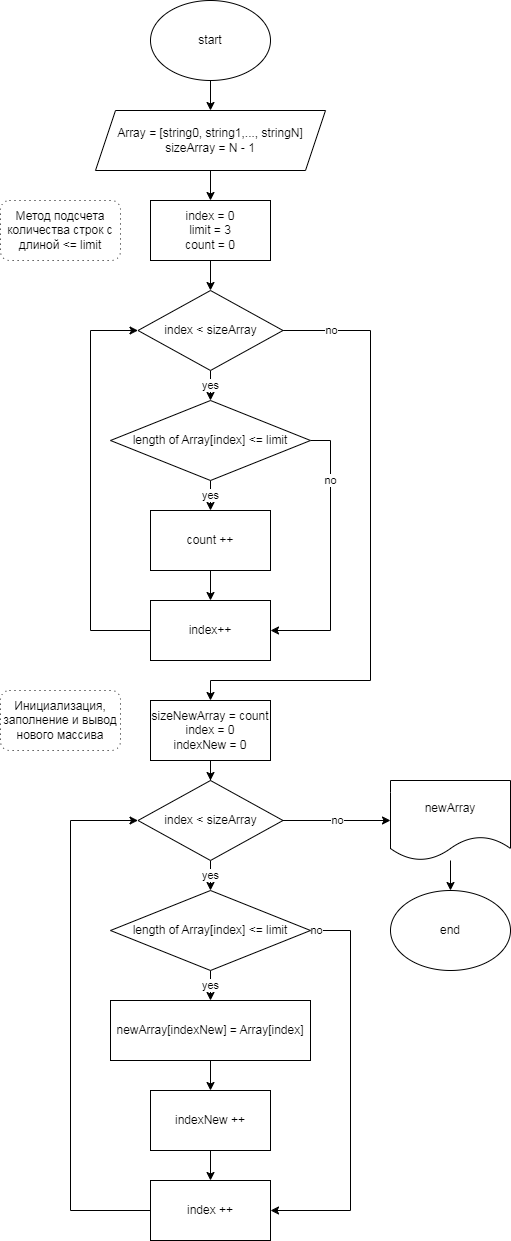

The diagram above was exported from draw.io. Its source (the exported page's mxGraphModel, read from the mxfile embedded in the PNG):
<mxGraphModel dx="988" dy="611" grid="1" gridSize="10" guides="1" tooltips="1" connect="1" arrows="1" fold="1" page="1" pageScale="1" pageWidth="827" pageHeight="1169" math="0" shadow="0">
  <root>
    <mxCell id="0" />
    <mxCell id="1" parent="0" />
    <mxCell id="GRGiTBSic5OVp69IqTny-38" value="" style="edgeStyle=orthogonalEdgeStyle;rounded=0;orthogonalLoop=1;jettySize=auto;html=1;" parent="1" source="GRGiTBSic5OVp69IqTny-1" target="GRGiTBSic5OVp69IqTny-2" edge="1">
      <mxGeometry relative="1" as="geometry" />
    </mxCell>
    <mxCell id="GRGiTBSic5OVp69IqTny-1" value="start" style="ellipse;whiteSpace=wrap;html=1;" parent="1" vertex="1">
      <mxGeometry x="160" y="40" width="120" height="80" as="geometry" />
    </mxCell>
    <mxCell id="GRGiTBSic5OVp69IqTny-39" value="" style="edgeStyle=orthogonalEdgeStyle;rounded=0;orthogonalLoop=1;jettySize=auto;html=1;" parent="1" source="GRGiTBSic5OVp69IqTny-2" target="GRGiTBSic5OVp69IqTny-37" edge="1">
      <mxGeometry relative="1" as="geometry" />
    </mxCell>
    <mxCell id="GRGiTBSic5OVp69IqTny-2" value="Array = [string0, string1,..., stringN]&lt;br&gt;sizeArray = N - 1" style="shape=parallelogram;perimeter=parallelogramPerimeter;whiteSpace=wrap;html=1;fixedSize=1;" parent="1" vertex="1">
      <mxGeometry x="105" y="150" width="230" height="60" as="geometry" />
    </mxCell>
    <mxCell id="GRGiTBSic5OVp69IqTny-45" value="yes" style="edgeStyle=orthogonalEdgeStyle;rounded=0;orthogonalLoop=1;jettySize=auto;html=1;" parent="1" source="GRGiTBSic5OVp69IqTny-4" target="GRGiTBSic5OVp69IqTny-41" edge="1">
      <mxGeometry relative="1" as="geometry" />
    </mxCell>
    <mxCell id="GRGiTBSic5OVp69IqTny-52" value="no" style="edgeStyle=orthogonalEdgeStyle;rounded=0;orthogonalLoop=1;jettySize=auto;html=1;entryX=0.5;entryY=0;entryDx=0;entryDy=0;" parent="1" source="GRGiTBSic5OVp69IqTny-4" target="GRGiTBSic5OVp69IqTny-9" edge="1">
      <mxGeometry x="-0.8436" relative="1" as="geometry">
        <Array as="points">
          <mxPoint x="380" y="370" />
          <mxPoint x="380" y="720" />
          <mxPoint x="220" y="720" />
        </Array>
        <mxPoint as="offset" />
        <mxPoint x="220" y="730" as="targetPoint" />
      </mxGeometry>
    </mxCell>
    <mxCell id="GRGiTBSic5OVp69IqTny-4" value="index &amp;lt; sizeArray" style="rhombus;whiteSpace=wrap;html=1;" parent="1" vertex="1">
      <mxGeometry x="147.5" y="330" width="145" height="80" as="geometry" />
    </mxCell>
    <mxCell id="GRGiTBSic5OVp69IqTny-47" value="" style="edgeStyle=orthogonalEdgeStyle;rounded=0;orthogonalLoop=1;jettySize=auto;html=1;" parent="1" source="GRGiTBSic5OVp69IqTny-6" target="GRGiTBSic5OVp69IqTny-7" edge="1">
      <mxGeometry relative="1" as="geometry" />
    </mxCell>
    <mxCell id="GRGiTBSic5OVp69IqTny-6" value="count ++" style="rounded=0;whiteSpace=wrap;html=1;" parent="1" vertex="1">
      <mxGeometry x="160" y="550" width="120" height="60" as="geometry" />
    </mxCell>
    <mxCell id="GRGiTBSic5OVp69IqTny-49" style="edgeStyle=orthogonalEdgeStyle;rounded=0;orthogonalLoop=1;jettySize=auto;html=1;entryX=0;entryY=0.5;entryDx=0;entryDy=0;" parent="1" source="GRGiTBSic5OVp69IqTny-7" target="GRGiTBSic5OVp69IqTny-4" edge="1">
      <mxGeometry relative="1" as="geometry">
        <Array as="points">
          <mxPoint x="100" y="670" />
          <mxPoint x="100" y="370" />
        </Array>
      </mxGeometry>
    </mxCell>
    <mxCell id="GRGiTBSic5OVp69IqTny-7" value="index++" style="rounded=0;whiteSpace=wrap;html=1;" parent="1" vertex="1">
      <mxGeometry x="160" y="640" width="120" height="60" as="geometry" />
    </mxCell>
    <mxCell id="GRGiTBSic5OVp69IqTny-54" value="" style="edgeStyle=orthogonalEdgeStyle;rounded=0;orthogonalLoop=1;jettySize=auto;html=1;" parent="1" source="GRGiTBSic5OVp69IqTny-9" target="GRGiTBSic5OVp69IqTny-20" edge="1">
      <mxGeometry relative="1" as="geometry" />
    </mxCell>
    <mxCell id="GRGiTBSic5OVp69IqTny-9" value="sizeNewArray = count&lt;br&gt;index = 0&lt;br&gt;indexNew = 0" style="rounded=0;whiteSpace=wrap;html=1;" parent="1" vertex="1">
      <mxGeometry x="160" y="740" width="120" height="60" as="geometry" />
    </mxCell>
    <mxCell id="GRGiTBSic5OVp69IqTny-17" value="" style="edgeStyle=orthogonalEdgeStyle;rounded=0;orthogonalLoop=1;jettySize=auto;html=1;" parent="1" source="GRGiTBSic5OVp69IqTny-18" target="GRGiTBSic5OVp69IqTny-28" edge="1">
      <mxGeometry relative="1" as="geometry" />
    </mxCell>
    <mxCell id="GRGiTBSic5OVp69IqTny-18" value="newArray[indexNew] = Array[index]" style="rounded=0;whiteSpace=wrap;html=1;" parent="1" vertex="1">
      <mxGeometry x="120" y="1040" width="200" height="60" as="geometry" />
    </mxCell>
    <mxCell id="GRGiTBSic5OVp69IqTny-19" value="yes" style="edgeStyle=orthogonalEdgeStyle;rounded=0;orthogonalLoop=1;jettySize=auto;html=1;" parent="1" source="GRGiTBSic5OVp69IqTny-20" edge="1">
      <mxGeometry relative="1" as="geometry">
        <mxPoint x="220" y="930" as="targetPoint" />
      </mxGeometry>
    </mxCell>
    <mxCell id="GRGiTBSic5OVp69IqTny-20" value="index &amp;lt; sizeArray" style="rhombus;whiteSpace=wrap;html=1;" parent="1" vertex="1">
      <mxGeometry x="147.5" y="820" width="145" height="80" as="geometry" />
    </mxCell>
    <mxCell id="GRGiTBSic5OVp69IqTny-21" value="yes" style="edgeStyle=orthogonalEdgeStyle;rounded=0;orthogonalLoop=1;jettySize=auto;html=1;" parent="1" target="GRGiTBSic5OVp69IqTny-18" edge="1">
      <mxGeometry relative="1" as="geometry">
        <mxPoint x="220" y="1010" as="sourcePoint" />
      </mxGeometry>
    </mxCell>
    <mxCell id="GRGiTBSic5OVp69IqTny-34" value="no" style="edgeStyle=orthogonalEdgeStyle;rounded=0;orthogonalLoop=1;jettySize=auto;html=1;entryX=1;entryY=0.5;entryDx=0;entryDy=0;" parent="1" target="GRGiTBSic5OVp69IqTny-29" edge="1">
      <mxGeometry x="-0.8974" relative="1" as="geometry">
        <mxPoint x="305" y="970" as="sourcePoint" />
        <Array as="points">
          <mxPoint x="360" y="970" />
          <mxPoint x="360" y="1250" />
        </Array>
        <mxPoint as="offset" />
      </mxGeometry>
    </mxCell>
    <mxCell id="GRGiTBSic5OVp69IqTny-24" value="no" style="edgeStyle=orthogonalEdgeStyle;rounded=0;orthogonalLoop=1;jettySize=auto;html=1;" parent="1" target="GRGiTBSic5OVp69IqTny-31" edge="1">
      <mxGeometry relative="1" as="geometry">
        <mxPoint x="292.5" y="860" as="sourcePoint" />
      </mxGeometry>
    </mxCell>
    <mxCell id="GRGiTBSic5OVp69IqTny-35" value="" style="edgeStyle=orthogonalEdgeStyle;rounded=0;orthogonalLoop=1;jettySize=auto;html=1;" parent="1" source="GRGiTBSic5OVp69IqTny-28" target="GRGiTBSic5OVp69IqTny-29" edge="1">
      <mxGeometry relative="1" as="geometry" />
    </mxCell>
    <mxCell id="GRGiTBSic5OVp69IqTny-28" value="indexNew ++" style="rounded=0;whiteSpace=wrap;html=1;" parent="1" vertex="1">
      <mxGeometry x="160" y="1130" width="120" height="60" as="geometry" />
    </mxCell>
    <mxCell id="GRGiTBSic5OVp69IqTny-36" style="edgeStyle=orthogonalEdgeStyle;rounded=0;orthogonalLoop=1;jettySize=auto;html=1;entryX=0;entryY=0.5;entryDx=0;entryDy=0;" parent="1" source="GRGiTBSic5OVp69IqTny-29" target="GRGiTBSic5OVp69IqTny-20" edge="1">
      <mxGeometry relative="1" as="geometry">
        <Array as="points">
          <mxPoint x="80" y="1250" />
          <mxPoint x="80" y="860" />
        </Array>
      </mxGeometry>
    </mxCell>
    <mxCell id="GRGiTBSic5OVp69IqTny-29" value="index ++" style="rounded=0;whiteSpace=wrap;html=1;" parent="1" vertex="1">
      <mxGeometry x="160" y="1220" width="120" height="60" as="geometry" />
    </mxCell>
    <mxCell id="GRGiTBSic5OVp69IqTny-30" value="" style="edgeStyle=orthogonalEdgeStyle;rounded=0;orthogonalLoop=1;jettySize=auto;html=1;" parent="1" source="GRGiTBSic5OVp69IqTny-31" target="GRGiTBSic5OVp69IqTny-32" edge="1">
      <mxGeometry relative="1" as="geometry" />
    </mxCell>
    <mxCell id="GRGiTBSic5OVp69IqTny-31" value="newArray" style="shape=document;whiteSpace=wrap;html=1;boundedLbl=1;" parent="1" vertex="1">
      <mxGeometry x="400" y="820" width="120" height="80" as="geometry" />
    </mxCell>
    <mxCell id="GRGiTBSic5OVp69IqTny-32" value="end" style="ellipse;whiteSpace=wrap;html=1;" parent="1" vertex="1">
      <mxGeometry x="400" y="930" width="120" height="80" as="geometry" />
    </mxCell>
    <mxCell id="GRGiTBSic5OVp69IqTny-40" value="" style="edgeStyle=orthogonalEdgeStyle;rounded=0;orthogonalLoop=1;jettySize=auto;html=1;" parent="1" source="GRGiTBSic5OVp69IqTny-37" target="GRGiTBSic5OVp69IqTny-4" edge="1">
      <mxGeometry relative="1" as="geometry" />
    </mxCell>
    <mxCell id="GRGiTBSic5OVp69IqTny-37" value="index = 0&lt;br&gt;limit = 3&lt;br&gt;count = 0" style="rounded=0;whiteSpace=wrap;html=1;" parent="1" vertex="1">
      <mxGeometry x="160" y="240" width="120" height="60" as="geometry" />
    </mxCell>
    <mxCell id="GRGiTBSic5OVp69IqTny-46" value="yes" style="edgeStyle=orthogonalEdgeStyle;rounded=0;orthogonalLoop=1;jettySize=auto;html=1;" parent="1" source="GRGiTBSic5OVp69IqTny-41" target="GRGiTBSic5OVp69IqTny-6" edge="1">
      <mxGeometry relative="1" as="geometry" />
    </mxCell>
    <mxCell id="GRGiTBSic5OVp69IqTny-48" value="no" style="edgeStyle=orthogonalEdgeStyle;rounded=0;orthogonalLoop=1;jettySize=auto;html=1;entryX=1;entryY=0.5;entryDx=0;entryDy=0;" parent="1" source="GRGiTBSic5OVp69IqTny-41" target="GRGiTBSic5OVp69IqTny-7" edge="1">
      <mxGeometry x="-0.5556" relative="1" as="geometry">
        <Array as="points">
          <mxPoint x="340" y="480" />
          <mxPoint x="340" y="670" />
        </Array>
        <mxPoint as="offset" />
      </mxGeometry>
    </mxCell>
    <mxCell id="GRGiTBSic5OVp69IqTny-41" value="length of Array[index] &amp;lt;= limit" style="rhombus;whiteSpace=wrap;html=1;" parent="1" vertex="1">
      <mxGeometry x="120" y="440" width="200" height="80" as="geometry" />
    </mxCell>
    <mxCell id="GRGiTBSic5OVp69IqTny-44" value="Метод подсчета количества строк с длиной &amp;lt;= limit" style="rounded=1;whiteSpace=wrap;html=1;dashed=1;dashPattern=1 4;" parent="1" vertex="1">
      <mxGeometry x="10" y="240" width="120" height="60" as="geometry" />
    </mxCell>
    <mxCell id="GRGiTBSic5OVp69IqTny-50" value="length of Array[index] &amp;lt;= limit" style="rhombus;whiteSpace=wrap;html=1;" parent="1" vertex="1">
      <mxGeometry x="120" y="930" width="200" height="80" as="geometry" />
    </mxCell>
    <mxCell id="GRGiTBSic5OVp69IqTny-53" value="Инициализация, заполнение и вывод нового массива" style="rounded=1;whiteSpace=wrap;html=1;dashed=1;dashPattern=1 4;" parent="1" vertex="1">
      <mxGeometry x="10" y="730" width="120" height="60" as="geometry" />
    </mxCell>
  </root>
</mxGraphModel>